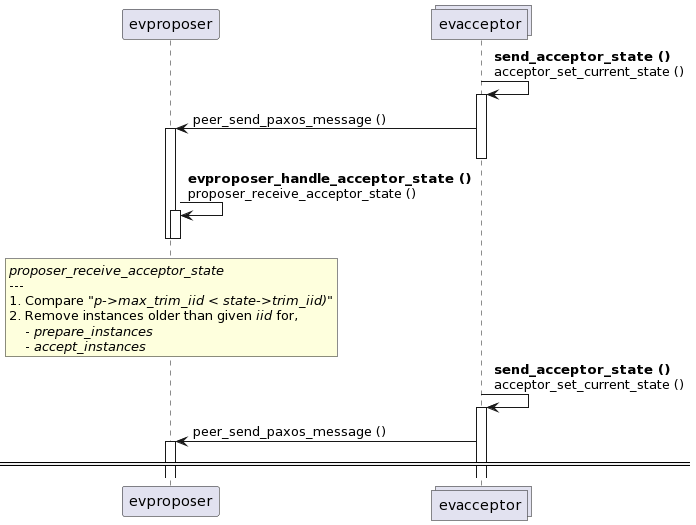

The diagram above was rendered by PlantUML. Its source (embedded in the PNG):
@startuml
participant evproposer
collections evacceptor

evacceptor -> evacceptor++: **send_acceptor_state ()** \nacceptor_set_current_state ()
evacceptor -> evproposer++: peer_send_paxos_message ()
deactivate evacceptor

evproposer -> evproposer++: **evproposer_handle_acceptor_state ()** \nproposer_receive_acceptor_state ()

rnote over evproposer
    //proposer_receive_acceptor_state//
    ---
    1. Compare //"p->max_trim_iid < state->trim_iid)"//
    2. Remove instances older than given //iid// for,
        - //prepare_instances//
        - //accept_instances//
end note

deactivate evproposer
deactivate evproposer


evacceptor -> evacceptor++: **send_acceptor_state ()** \nacceptor_set_current_state ()
evacceptor -> evproposer++: peer_send_paxos_message ()

====
@enduml